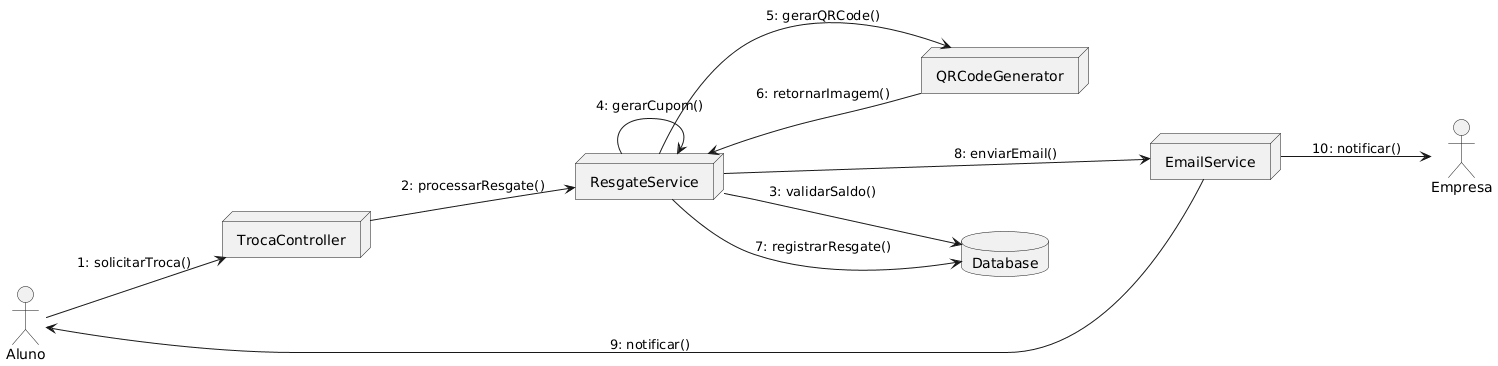

The diagram above was rendered by PlantUML. Its source (embedded in the PNG):
@startuml
' Configurações para estilo preto e branco
skinparam monochrome true
skinparam shadowing false
skinparam componentStyle uml2

' Alinhamento forçado para a esquerda
left to right direction

actor "Aluno" as A
actor "Empresa" as E

node "TrocaController" as C
node "ResgateService" as S
node "QRCodeGenerator" as QRG
node "EmailService" as ES
database "Database" as DB

' Fluxo de mensagens
A --> C : 1: solicitarTroca()
C --> S : 2: processarResgate()
S --> DB : 3: validarSaldo()
S --> S : 4: gerarCupom()
S --> QRG : 5: gerarQRCode()
QRG --> S : 6: retornarImagem()
S --> DB : 7: registrarResgate()
S --> ES : 8: enviarEmail()
ES --> A : 9: notificar()
ES --> E : 10: notificar()

' Invisível para manter a ordem estruturada
C -[hidden]-> S
S -[hidden]-> DB
S -[hidden]-> QRG
QRG -[hidden]-> ES
@enduml